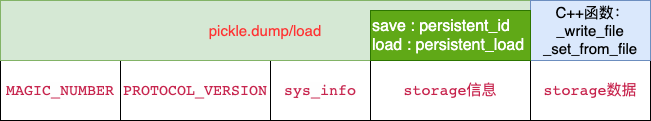

The diagram above was exported from draw.io. Its source (the exported page's mxGraphModel, read from the mxfile embedded in the PNG):
<mxGraphModel dx="817" dy="487" grid="1" gridSize="10" guides="1" tooltips="1" connect="1" arrows="1" fold="1" page="1" pageScale="1" pageWidth="827" pageHeight="1169" math="0" shadow="0">
  <root>
    <mxCell id="0" />
    <mxCell id="1" parent="0" />
    <mxCell id="7_i-U9n6Cbf5A0pLLuEN-1" value="&lt;span style=&quot;color: rgb(199, 37, 78); font-family: &amp;quot;source code pro&amp;quot;, monospace; font-size: 15px; text-align: left; background-color: rgb(254, 254, 254);&quot;&gt;MAGIC_NUMBER&lt;/span&gt;" style="rounded=0;whiteSpace=wrap;html=1;fontSize=15;" vertex="1" parent="1">
      <mxGeometry x="130" y="190" width="120" height="60" as="geometry" />
    </mxCell>
    <mxCell id="7_i-U9n6Cbf5A0pLLuEN-2" value="&lt;span style=&quot;color: rgb(199, 37, 78); font-family: &amp;quot;source code pro&amp;quot;, monospace; font-size: 15px; text-align: left; background-color: rgb(254, 254, 254);&quot;&gt;PROTOCOL_VERSION&lt;/span&gt;" style="rounded=0;whiteSpace=wrap;html=1;fontSize=15;" vertex="1" parent="1">
      <mxGeometry x="250" y="190" width="150" height="60" as="geometry" />
    </mxCell>
    <mxCell id="7_i-U9n6Cbf5A0pLLuEN-9" value="" style="edgeStyle=orthogonalEdgeStyle;rounded=0;orthogonalLoop=1;jettySize=auto;html=1;" edge="1" parent="1" source="7_i-U9n6Cbf5A0pLLuEN-3" target="7_i-U9n6Cbf5A0pLLuEN-8">
      <mxGeometry relative="1" as="geometry" />
    </mxCell>
    <mxCell id="7_i-U9n6Cbf5A0pLLuEN-10" value="" style="edgeStyle=orthogonalEdgeStyle;rounded=0;orthogonalLoop=1;jettySize=auto;html=1;fontSize=15;" edge="1" parent="1" source="7_i-U9n6Cbf5A0pLLuEN-3" target="7_i-U9n6Cbf5A0pLLuEN-6">
      <mxGeometry relative="1" as="geometry" />
    </mxCell>
    <mxCell id="7_i-U9n6Cbf5A0pLLuEN-3" value="&lt;span style=&quot;color: rgb(199, 37, 78); font-family: &amp;quot;source code pro&amp;quot;, monospace; font-size: 15px; text-align: left; background-color: rgb(254, 254, 254);&quot;&gt;sys_info&lt;/span&gt;" style="rounded=0;whiteSpace=wrap;html=1;fontSize=15;" vertex="1" parent="1">
      <mxGeometry x="400" y="190" width="100" height="60" as="geometry" />
    </mxCell>
    <mxCell id="7_i-U9n6Cbf5A0pLLuEN-4" value="&lt;span style=&quot;color: rgb(199, 37, 78); font-family: &amp;quot;source code pro&amp;quot;, monospace; text-align: left; background-color: rgb(254, 254, 254); font-size: 15px;&quot;&gt;&lt;font style=&quot;font-size: 15px;&quot;&gt;storage信息&lt;/font&gt;&lt;/span&gt;" style="rounded=0;whiteSpace=wrap;html=1;fontSize=15;" vertex="1" parent="1">
      <mxGeometry x="500" y="190" width="160" height="60" as="geometry" />
    </mxCell>
    <mxCell id="7_i-U9n6Cbf5A0pLLuEN-5" value="&lt;span style=&quot;color: rgb(199, 37, 78); font-family: &amp;quot;source code pro&amp;quot;, monospace; font-size: 15px; text-align: left; background-color: rgb(254, 254, 254);&quot;&gt;storage数据&lt;/span&gt;" style="rounded=0;whiteSpace=wrap;html=1;fontSize=15;" vertex="1" parent="1">
      <mxGeometry x="660" y="190" width="120" height="60" as="geometry" />
    </mxCell>
    <mxCell id="7_i-U9n6Cbf5A0pLLuEN-6" value="&lt;font color=&quot;#ff3333&quot;&gt;pickle.dump/load&lt;/font&gt;" style="rounded=0;whiteSpace=wrap;html=1;fillColor=#d5e8d4;strokeColor=#82b366;fontSize=15;" vertex="1" parent="1">
      <mxGeometry x="130" y="130" width="530" height="60" as="geometry" />
    </mxCell>
    <mxCell id="7_i-U9n6Cbf5A0pLLuEN-7" value="&amp;nbsp;C++函数：&lt;br&gt;_write_file&lt;br&gt;_set_from_file" style="rounded=0;whiteSpace=wrap;html=1;fillColor=#dae8fc;strokeColor=#6c8ebf;fontSize=15;align=center;" vertex="1" parent="1">
      <mxGeometry x="660" y="130" width="120" height="60" as="geometry" />
    </mxCell>
    <mxCell id="7_i-U9n6Cbf5A0pLLuEN-8" value="&lt;font style=&quot;font-size: 16px&quot;&gt;save : persistent_id&lt;br&gt;load : persistent_load&lt;/font&gt;" style="rounded=0;whiteSpace=wrap;html=1;fillColor=#60a917;strokeColor=#2D7600;fontColor=#ffffff;align=left;" vertex="1" parent="1">
      <mxGeometry x="500" y="140" width="160" height="50" as="geometry" />
    </mxCell>
  </root>
</mxGraphModel>